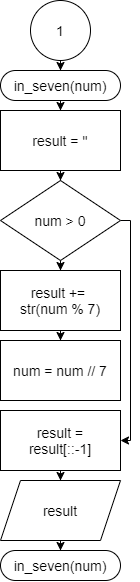

The diagram above was exported from draw.io. Its source (the exported page's mxGraphModel, read from the mxfile embedded in the PNG):
<mxGraphModel dx="1447" dy="773" grid="1" gridSize="10" guides="1" tooltips="1" connect="1" arrows="1" fold="1" page="1" pageScale="1" pageWidth="1169" pageHeight="827" background="none" math="0" shadow="0">
  <root>
    <mxCell id="0" />
    <mxCell id="1" parent="0" />
    <mxCell id="45" value="" style="edgeStyle=elbowEdgeStyle;elbow=horizontal;exitX=1;exitY=0.5;exitPerimeter=0;entryX=0.905;entryY=0.5;entryPerimeter=0;fontStyle=1;strokeColor=#003366;strokeWidth=1;html=1;" parent="1" target="34" edge="1">
      <mxGeometry width="100" height="100" as="geometry">
        <mxPoint x="380.5" y="1119.25" as="sourcePoint" />
        <mxPoint x="100" as="targetPoint" />
        <Array as="points">
          <mxPoint x="950" y="1320" />
        </Array>
      </mxGeometry>
    </mxCell>
    <mxCell id="JndW8nNkXuWRWrfjd8cR-141" style="edgeStyle=orthogonalEdgeStyle;rounded=0;orthogonalLoop=1;jettySize=auto;html=1;entryX=0.5;entryY=0;entryDx=0;entryDy=0;fontSize=14;" edge="1" parent="1" source="JndW8nNkXuWRWrfjd8cR-132" target="JndW8nNkXuWRWrfjd8cR-133">
      <mxGeometry relative="1" as="geometry" />
    </mxCell>
    <mxCell id="JndW8nNkXuWRWrfjd8cR-132" value="1" style="ellipse;whiteSpace=wrap;html=1;aspect=fixed;fontSize=14;verticalAlign=middle;" vertex="1" parent="1">
      <mxGeometry x="870" y="200" width="60" height="60" as="geometry" />
    </mxCell>
    <mxCell id="JndW8nNkXuWRWrfjd8cR-142" style="edgeStyle=orthogonalEdgeStyle;rounded=0;orthogonalLoop=1;jettySize=auto;html=1;entryX=0.5;entryY=0;entryDx=0;entryDy=0;fontSize=14;" edge="1" parent="1" source="JndW8nNkXuWRWrfjd8cR-133" target="JndW8nNkXuWRWrfjd8cR-134">
      <mxGeometry relative="1" as="geometry" />
    </mxCell>
    <mxCell id="JndW8nNkXuWRWrfjd8cR-133" value="in_seven(num)" style="rounded=1;whiteSpace=wrap;html=1;fontSize=14;verticalAlign=middle;arcSize=50;" vertex="1" parent="1">
      <mxGeometry x="840" y="270" width="120" height="30" as="geometry" />
    </mxCell>
    <mxCell id="JndW8nNkXuWRWrfjd8cR-143" style="edgeStyle=orthogonalEdgeStyle;rounded=0;orthogonalLoop=1;jettySize=auto;html=1;entryX=0.5;entryY=0;entryDx=0;entryDy=0;fontSize=14;" edge="1" parent="1" source="JndW8nNkXuWRWrfjd8cR-134" target="JndW8nNkXuWRWrfjd8cR-135">
      <mxGeometry relative="1" as="geometry" />
    </mxCell>
    <mxCell id="JndW8nNkXuWRWrfjd8cR-134" value="result = ''" style="rounded=0;whiteSpace=wrap;html=1;fontSize=14;verticalAlign=middle;" vertex="1" parent="1">
      <mxGeometry x="840" y="310" width="120" height="60" as="geometry" />
    </mxCell>
    <mxCell id="JndW8nNkXuWRWrfjd8cR-144" style="edgeStyle=orthogonalEdgeStyle;rounded=0;orthogonalLoop=1;jettySize=auto;html=1;entryX=0.5;entryY=0;entryDx=0;entryDy=0;fontSize=14;" edge="1" parent="1" source="JndW8nNkXuWRWrfjd8cR-135" target="JndW8nNkXuWRWrfjd8cR-136">
      <mxGeometry relative="1" as="geometry" />
    </mxCell>
    <mxCell id="JndW8nNkXuWRWrfjd8cR-148" style="edgeStyle=orthogonalEdgeStyle;rounded=0;orthogonalLoop=1;jettySize=auto;html=1;fontSize=14;entryX=1;entryY=0.5;entryDx=0;entryDy=0;" edge="1" parent="1" source="JndW8nNkXuWRWrfjd8cR-135" target="JndW8nNkXuWRWrfjd8cR-138">
      <mxGeometry relative="1" as="geometry">
        <mxPoint x="980" y="640.6666666666666" as="targetPoint" />
        <Array as="points">
          <mxPoint x="970" y="420" />
          <mxPoint x="970" y="640" />
        </Array>
      </mxGeometry>
    </mxCell>
    <mxCell id="JndW8nNkXuWRWrfjd8cR-135" value="num &amp;gt; 0" style="rhombus;whiteSpace=wrap;html=1;fontSize=14;verticalAlign=middle;" vertex="1" parent="1">
      <mxGeometry x="840" y="380" width="120" height="80" as="geometry" />
    </mxCell>
    <mxCell id="JndW8nNkXuWRWrfjd8cR-145" style="edgeStyle=orthogonalEdgeStyle;rounded=0;orthogonalLoop=1;jettySize=auto;html=1;entryX=0.5;entryY=0;entryDx=0;entryDy=0;fontSize=14;" edge="1" parent="1" source="JndW8nNkXuWRWrfjd8cR-136" target="JndW8nNkXuWRWrfjd8cR-137">
      <mxGeometry relative="1" as="geometry" />
    </mxCell>
    <mxCell id="JndW8nNkXuWRWrfjd8cR-136" value="result += &lt;br&gt;str(num % 7)" style="rounded=0;whiteSpace=wrap;html=1;fontSize=14;verticalAlign=middle;" vertex="1" parent="1">
      <mxGeometry x="840" y="470" width="120" height="60" as="geometry" />
    </mxCell>
    <mxCell id="JndW8nNkXuWRWrfjd8cR-137" value="num = num // 7" style="rounded=0;whiteSpace=wrap;html=1;fontSize=14;verticalAlign=middle;" vertex="1" parent="1">
      <mxGeometry x="840" y="540" width="120" height="60" as="geometry" />
    </mxCell>
    <mxCell id="JndW8nNkXuWRWrfjd8cR-146" style="edgeStyle=orthogonalEdgeStyle;rounded=0;orthogonalLoop=1;jettySize=auto;html=1;entryX=0.5;entryY=0;entryDx=0;entryDy=0;fontSize=14;" edge="1" parent="1" source="JndW8nNkXuWRWrfjd8cR-138" target="JndW8nNkXuWRWrfjd8cR-139">
      <mxGeometry relative="1" as="geometry" />
    </mxCell>
    <mxCell id="JndW8nNkXuWRWrfjd8cR-138" value="result =&lt;br&gt;result[::-1]" style="rounded=0;whiteSpace=wrap;html=1;fontSize=14;verticalAlign=middle;" vertex="1" parent="1">
      <mxGeometry x="840" y="610" width="120" height="60" as="geometry" />
    </mxCell>
    <mxCell id="JndW8nNkXuWRWrfjd8cR-147" style="edgeStyle=orthogonalEdgeStyle;rounded=0;orthogonalLoop=1;jettySize=auto;html=1;entryX=0.5;entryY=0;entryDx=0;entryDy=0;fontSize=14;" edge="1" parent="1" source="JndW8nNkXuWRWrfjd8cR-139" target="JndW8nNkXuWRWrfjd8cR-140">
      <mxGeometry relative="1" as="geometry" />
    </mxCell>
    <mxCell id="JndW8nNkXuWRWrfjd8cR-139" value="result" style="shape=parallelogram;perimeter=parallelogramPerimeter;whiteSpace=wrap;html=1;fixedSize=1;fontSize=14;verticalAlign=middle;" vertex="1" parent="1">
      <mxGeometry x="840" y="680" width="120" height="60" as="geometry" />
    </mxCell>
    <mxCell id="JndW8nNkXuWRWrfjd8cR-140" value="in_seven(num)" style="rounded=1;whiteSpace=wrap;html=1;fontSize=14;verticalAlign=middle;arcSize=50;" vertex="1" parent="1">
      <mxGeometry x="840" y="750" width="120" height="30" as="geometry" />
    </mxCell>
  </root>
</mxGraphModel>